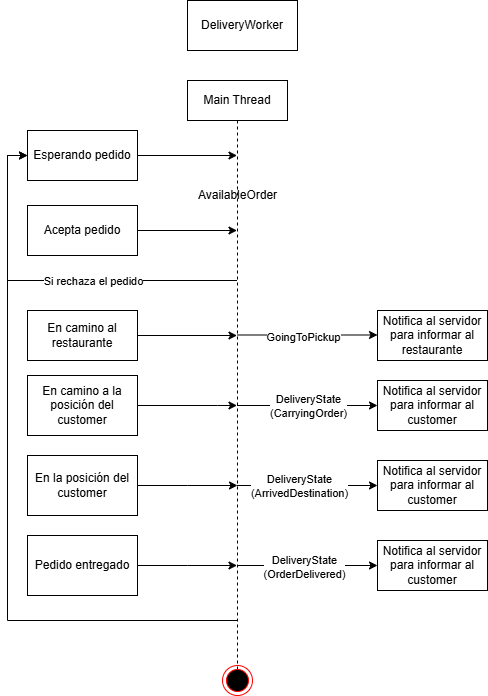

The diagram above was exported from draw.io. Its source (the exported page's mxGraphModel, read from the mxfile embedded in the PNG):
<mxGraphModel dx="1034" dy="540" grid="1" gridSize="10" guides="1" tooltips="1" connect="1" arrows="1" fold="1" page="1" pageScale="1" pageWidth="850" pageHeight="1100" math="0" shadow="0">
  <root>
    <mxCell id="0" />
    <mxCell id="1" parent="0" />
    <mxCell id="bngoZFZ1I4yKQdMJi_Vh-1" value="DeliveryWorker" style="html=1;whiteSpace=wrap;" parent="1" vertex="1">
      <mxGeometry x="280" y="40" width="110" height="50" as="geometry" />
    </mxCell>
    <mxCell id="bngoZFZ1I4yKQdMJi_Vh-9" style="edgeStyle=orthogonalEdgeStyle;rounded=0;orthogonalLoop=1;jettySize=auto;html=1;curved=0;entryX=0;entryY=0.5;entryDx=0;entryDy=0;" parent="1" source="bngoZFZ1I4yKQdMJi_Vh-2" target="bngoZFZ1I4yKQdMJi_Vh-5" edge="1">
      <mxGeometry relative="1" as="geometry">
        <Array as="points">
          <mxPoint x="100" y="320" />
          <mxPoint x="100" y="195" />
        </Array>
      </mxGeometry>
    </mxCell>
    <mxCell id="bngoZFZ1I4yKQdMJi_Vh-10" value="Si rechaza el pedido" style="edgeLabel;html=1;align=center;verticalAlign=middle;resizable=0;points=[];" parent="bngoZFZ1I4yKQdMJi_Vh-9" connectable="0" vertex="1">
      <mxGeometry x="-0.2304" relative="1" as="geometry">
        <mxPoint as="offset" />
      </mxGeometry>
    </mxCell>
    <mxCell id="bngoZFZ1I4yKQdMJi_Vh-13" style="edgeStyle=orthogonalEdgeStyle;rounded=0;orthogonalLoop=1;jettySize=auto;html=1;curved=0;" parent="1" target="bngoZFZ1I4yKQdMJi_Vh-14" edge="1">
      <mxGeometry relative="1" as="geometry">
        <mxPoint x="440" y="374.5" as="targetPoint" />
        <mxPoint x="329.5" y="374.5" as="sourcePoint" />
        <Array as="points" />
      </mxGeometry>
    </mxCell>
    <mxCell id="bngoZFZ1I4yKQdMJi_Vh-28" value="GoingToPickup" style="edgeLabel;html=1;align=center;verticalAlign=middle;resizable=0;points=[];" parent="bngoZFZ1I4yKQdMJi_Vh-13" connectable="0" vertex="1">
      <mxGeometry x="-0.0643" y="-2" relative="1" as="geometry">
        <mxPoint as="offset" />
      </mxGeometry>
    </mxCell>
    <mxCell id="bngoZFZ1I4yKQdMJi_Vh-23" style="edgeStyle=orthogonalEdgeStyle;rounded=0;orthogonalLoop=1;jettySize=auto;html=1;curved=0;" parent="1" target="bngoZFZ1I4yKQdMJi_Vh-17" edge="1">
      <mxGeometry relative="1" as="geometry">
        <Array as="points">
          <mxPoint x="390" y="445" />
          <mxPoint x="390" y="445" />
        </Array>
        <mxPoint x="329.5" y="445" as="sourcePoint" />
      </mxGeometry>
    </mxCell>
    <mxCell id="bngoZFZ1I4yKQdMJi_Vh-30" value="DeliveryState&lt;div&gt;(CarryingOrder)&lt;/div&gt;" style="edgeLabel;html=1;align=center;verticalAlign=middle;resizable=0;points=[];" parent="bngoZFZ1I4yKQdMJi_Vh-23" connectable="0" vertex="1">
      <mxGeometry x="0.0081" relative="1" as="geometry">
        <mxPoint as="offset" />
      </mxGeometry>
    </mxCell>
    <mxCell id="bngoZFZ1I4yKQdMJi_Vh-24" style="edgeStyle=orthogonalEdgeStyle;rounded=0;orthogonalLoop=1;jettySize=auto;html=1;curved=0;entryX=0;entryY=0.5;entryDx=0;entryDy=0;" parent="1" target="bngoZFZ1I4yKQdMJi_Vh-19" edge="1">
      <mxGeometry relative="1" as="geometry">
        <Array as="points">
          <mxPoint x="360" y="525" />
          <mxPoint x="360" y="525" />
        </Array>
        <mxPoint x="329.5" y="525" as="sourcePoint" />
      </mxGeometry>
    </mxCell>
    <mxCell id="LSJtwX_E8kepv-TTrTVt-7" value="ArrivedDestination" style="edgeLabel;html=1;align=center;verticalAlign=middle;resizable=0;points=[];" parent="bngoZFZ1I4yKQdMJi_Vh-24" connectable="0" vertex="1">
      <mxGeometry x="-0.1765" relative="1" as="geometry">
        <mxPoint x="6" as="offset" />
      </mxGeometry>
    </mxCell>
    <mxCell id="LSJtwX_E8kepv-TTrTVt-14" value="DeliveryState&lt;div&gt;(ArrivedDestination)&lt;/div&gt;" style="edgeLabel;html=1;align=center;verticalAlign=middle;resizable=0;points=[];" parent="bngoZFZ1I4yKQdMJi_Vh-24" connectable="0" vertex="1">
      <mxGeometry x="-0.2296" y="-1" relative="1" as="geometry">
        <mxPoint x="8" y="-1" as="offset" />
      </mxGeometry>
    </mxCell>
    <mxCell id="bngoZFZ1I4yKQdMJi_Vh-27" style="edgeStyle=orthogonalEdgeStyle;rounded=0;orthogonalLoop=1;jettySize=auto;html=1;curved=0;entryX=0;entryY=0.5;entryDx=0;entryDy=0;" parent="1" target="bngoZFZ1I4yKQdMJi_Vh-5" edge="1" source="bngoZFZ1I4yKQdMJi_Vh-2">
      <mxGeometry relative="1" as="geometry">
        <Array as="points">
          <mxPoint x="100" y="660" />
          <mxPoint x="100" y="195" />
        </Array>
        <mxPoint x="329.5" y="732.5" as="sourcePoint" />
        <mxPoint x="120" y="157.5" as="targetPoint" />
      </mxGeometry>
    </mxCell>
    <mxCell id="bngoZFZ1I4yKQdMJi_Vh-2" value="Main Thread" style="shape=umlLifeline;perimeter=lifelinePerimeter;whiteSpace=wrap;html=1;container=1;dropTarget=0;collapsible=0;recursiveResize=0;outlineConnect=0;portConstraint=eastwest;newEdgeStyle={&quot;curved&quot;:0,&quot;rounded&quot;:0};" parent="1" vertex="1">
      <mxGeometry x="280" y="120" width="100" height="590" as="geometry" />
    </mxCell>
    <mxCell id="bngoZFZ1I4yKQdMJi_Vh-6" style="edgeStyle=orthogonalEdgeStyle;rounded=0;orthogonalLoop=1;jettySize=auto;html=1;" parent="1" source="bngoZFZ1I4yKQdMJi_Vh-5" target="bngoZFZ1I4yKQdMJi_Vh-2" edge="1">
      <mxGeometry relative="1" as="geometry">
        <Array as="points">
          <mxPoint x="300" y="195" />
          <mxPoint x="300" y="195" />
        </Array>
      </mxGeometry>
    </mxCell>
    <mxCell id="bngoZFZ1I4yKQdMJi_Vh-5" value="Esperando pedido" style="html=1;whiteSpace=wrap;" parent="1" vertex="1">
      <mxGeometry x="120" y="170" width="110" height="50" as="geometry" />
    </mxCell>
    <mxCell id="bngoZFZ1I4yKQdMJi_Vh-7" value="Acepta pedido" style="html=1;whiteSpace=wrap;" parent="1" vertex="1">
      <mxGeometry x="120" y="245" width="110" height="50" as="geometry" />
    </mxCell>
    <mxCell id="bngoZFZ1I4yKQdMJi_Vh-8" style="edgeStyle=orthogonalEdgeStyle;rounded=0;orthogonalLoop=1;jettySize=auto;html=1;" parent="1" source="bngoZFZ1I4yKQdMJi_Vh-7" target="bngoZFZ1I4yKQdMJi_Vh-2" edge="1">
      <mxGeometry relative="1" as="geometry">
        <Array as="points">
          <mxPoint x="300" y="270" />
          <mxPoint x="300" y="270" />
        </Array>
      </mxGeometry>
    </mxCell>
    <mxCell id="bngoZFZ1I4yKQdMJi_Vh-12" style="edgeStyle=orthogonalEdgeStyle;rounded=0;orthogonalLoop=1;jettySize=auto;html=1;" parent="1" source="bngoZFZ1I4yKQdMJi_Vh-11" target="bngoZFZ1I4yKQdMJi_Vh-2" edge="1">
      <mxGeometry relative="1" as="geometry">
        <Array as="points">
          <mxPoint x="300" y="375" />
          <mxPoint x="300" y="375" />
        </Array>
      </mxGeometry>
    </mxCell>
    <mxCell id="bngoZFZ1I4yKQdMJi_Vh-14" value="Notifica al servidor para informar al restaurante" style="html=1;whiteSpace=wrap;" parent="1" vertex="1">
      <mxGeometry x="470" y="350" width="110" height="50" as="geometry" />
    </mxCell>
    <mxCell id="bngoZFZ1I4yKQdMJi_Vh-22" style="edgeStyle=orthogonalEdgeStyle;rounded=0;orthogonalLoop=1;jettySize=auto;html=1;" parent="1" source="LSJtwX_E8kepv-TTrTVt-3" edge="1">
      <mxGeometry relative="1" as="geometry">
        <Array as="points">
          <mxPoint x="310" y="445" />
          <mxPoint x="310" y="445" />
        </Array>
        <mxPoint x="329.5" y="445" as="targetPoint" />
      </mxGeometry>
    </mxCell>
    <mxCell id="LSJtwX_E8kepv-TTrTVt-3" value="En camino a la posición del customer" style="html=1;whiteSpace=wrap;" parent="1" vertex="1">
      <mxGeometry x="120" y="415" width="110" height="60" as="geometry" />
    </mxCell>
    <mxCell id="bngoZFZ1I4yKQdMJi_Vh-17" value="Notifica al servidor para informar al customer" style="html=1;whiteSpace=wrap;" parent="1" vertex="1">
      <mxGeometry x="470" y="420" width="110" height="50" as="geometry" />
    </mxCell>
    <mxCell id="bngoZFZ1I4yKQdMJi_Vh-26" style="edgeStyle=orthogonalEdgeStyle;rounded=0;orthogonalLoop=1;jettySize=auto;html=1;exitX=1;exitY=0.5;exitDx=0;exitDy=0;" parent="1" source="LSJtwX_E8kepv-TTrTVt-4" edge="1">
      <mxGeometry relative="1" as="geometry">
        <Array as="points">
          <mxPoint x="280" y="605" />
          <mxPoint x="280" y="605" />
        </Array>
        <mxPoint x="329.5" y="605" as="targetPoint" />
      </mxGeometry>
    </mxCell>
    <mxCell id="LSJtwX_E8kepv-TTrTVt-4" value="Pedido entregado" style="html=1;whiteSpace=wrap;" parent="1" vertex="1">
      <mxGeometry x="120" y="575" width="110" height="60" as="geometry" />
    </mxCell>
    <mxCell id="bngoZFZ1I4yKQdMJi_Vh-19" value="Notifica al servidor para informar al customer" style="html=1;whiteSpace=wrap;" parent="1" vertex="1">
      <mxGeometry x="470" y="500" width="110" height="50" as="geometry" />
    </mxCell>
    <mxCell id="bngoZFZ1I4yKQdMJi_Vh-11" value="En camino al restaurante" style="html=1;whiteSpace=wrap;" parent="1" vertex="1">
      <mxGeometry x="120" y="350" width="110" height="50" as="geometry" />
    </mxCell>
    <mxCell id="bngoZFZ1I4yKQdMJi_Vh-25" value="" style="ellipse;html=1;shape=endState;fillColor=#000000;strokeColor=#ff0000;" parent="1" vertex="1">
      <mxGeometry x="315" y="705" width="30" height="30" as="geometry" />
    </mxCell>
    <mxCell id="LSJtwX_E8kepv-TTrTVt-10" style="edgeStyle=orthogonalEdgeStyle;rounded=0;orthogonalLoop=1;jettySize=auto;html=1;exitX=1;exitY=0.5;exitDx=0;exitDy=0;" parent="1" source="bngoZFZ1I4yKQdMJi_Vh-31" edge="1">
      <mxGeometry relative="1" as="geometry">
        <Array as="points" />
        <mxPoint x="230" y="535" as="sourcePoint" />
        <mxPoint x="330" y="525" as="targetPoint" />
      </mxGeometry>
    </mxCell>
    <mxCell id="LSJtwX_E8kepv-TTrTVt-11" value="Notifica al servidor para informar al customer" style="html=1;whiteSpace=wrap;" parent="1" vertex="1">
      <mxGeometry x="470" y="580" width="110" height="50" as="geometry" />
    </mxCell>
    <mxCell id="bngoZFZ1I4yKQdMJi_Vh-31" value="En destino" style="html=1;whiteSpace=wrap;" parent="1" vertex="1">
      <mxGeometry x="120" y="500" width="110" height="50" as="geometry" />
    </mxCell>
    <mxCell id="LSJtwX_E8kepv-TTrTVt-8" value="En la posición del customer" style="html=1;whiteSpace=wrap;" parent="1" vertex="1">
      <mxGeometry x="120" y="495" width="110" height="60" as="geometry" />
    </mxCell>
    <mxCell id="LSJtwX_E8kepv-TTrTVt-13" style="edgeStyle=orthogonalEdgeStyle;rounded=0;orthogonalLoop=1;jettySize=auto;html=1;entryX=0;entryY=0.5;entryDx=0;entryDy=0;" parent="1" target="LSJtwX_E8kepv-TTrTVt-11" edge="1">
      <mxGeometry relative="1" as="geometry">
        <Array as="points">
          <mxPoint x="470" y="605" />
        </Array>
        <mxPoint x="330" y="605" as="sourcePoint" />
        <mxPoint x="440" y="605" as="targetPoint" />
      </mxGeometry>
    </mxCell>
    <mxCell id="bngoZFZ1I4yKQdMJi_Vh-32" value="DeliveryState&lt;div&gt;(OrderDelivered)&lt;/div&gt;" style="edgeLabel;html=1;align=center;verticalAlign=middle;resizable=0;points=[];" parent="LSJtwX_E8kepv-TTrTVt-13" connectable="0" vertex="1">
      <mxGeometry x="-0.0509" y="-1" relative="1" as="geometry">
        <mxPoint as="offset" />
      </mxGeometry>
    </mxCell>
    <mxCell id="AmL-Hx-UNc82e1rSgJ9a-2" value="AvailableOrder" style="text;html=1;align=center;verticalAlign=middle;resizable=0;points=[];autosize=1;strokeColor=none;fillColor=none;" vertex="1" parent="1">
      <mxGeometry x="280" y="220" width="100" height="30" as="geometry" />
    </mxCell>
  </root>
</mxGraphModel>